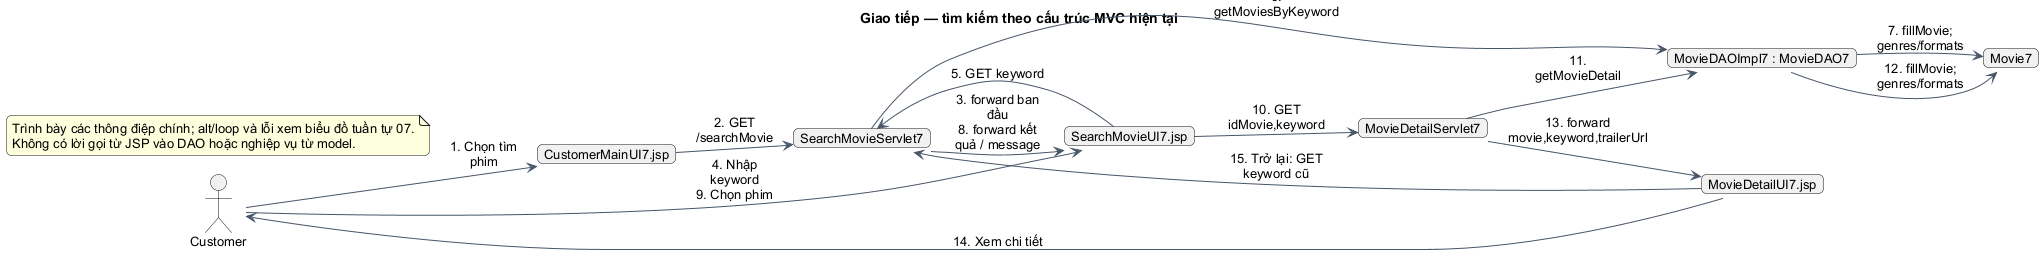

The diagram above was rendered by PlantUML. Its source (embedded in the PNG):
@startuml
!pragma layout smetana
skinparam backgroundColor white
skinparam defaultFontName Arial
skinparam defaultFontSize 13
skinparam shadowing false
skinparam roundcorner 10
skinparam classAttributeIconSize 0
skinparam sequenceMessageAlign center
skinparam maxMessageSize 95
skinparam classBackgroundColor #F0F9FF
skinparam classBorderColor #0284C7
skinparam ArrowColor #475569
skinparam participantBackgroundColor #F0F9FF
skinparam participantBorderColor #0284C7
hide empty members
title Giao tiếp — tìm kiếm theo cấu trúc MVC hiện tại

allowmixing
left to right direction
actor Customer
object "CustomerMainUI7.jsp" as H
object "SearchMovieUI7.jsp" as UI
object "SearchMovieServlet7" as S
object "MovieDAOImpl7 : MovieDAO7" as DAO
object "Movie7" as M
object "MovieDetailServlet7" as D
object "MovieDetailUI7.jsp" as Detail
Customer --> H : 1. Chọn tìm phim
H --> S : 2. GET /searchMovie
S --> UI : 3. forward ban đầu\n8. forward kết quả / message
Customer --> UI : 4. Nhập keyword\n9. Chọn phim
UI --> S : 5. GET keyword
S --> DAO : 6. getMoviesByKeyword
DAO --> M : 7. fillMovie; genres/formats
UI --> D : 10. GET idMovie,keyword
D --> DAO : 11. getMovieDetail
DAO --> M : 12. fillMovie; genres/formats
D --> Detail : 13. forward movie,keyword,trailerUrl
Detail --> Customer : 14. Xem chi tiết
Detail --> S : 15. Trở lại: GET keyword cũ
note "Trình bày các thông điệp chính; alt/loop và lỗi xem biểu đồ tuần tự 07.\nKhông có lời gọi từ JSP vào DAO hoặc nghiệp vụ từ model." as N

@enduml